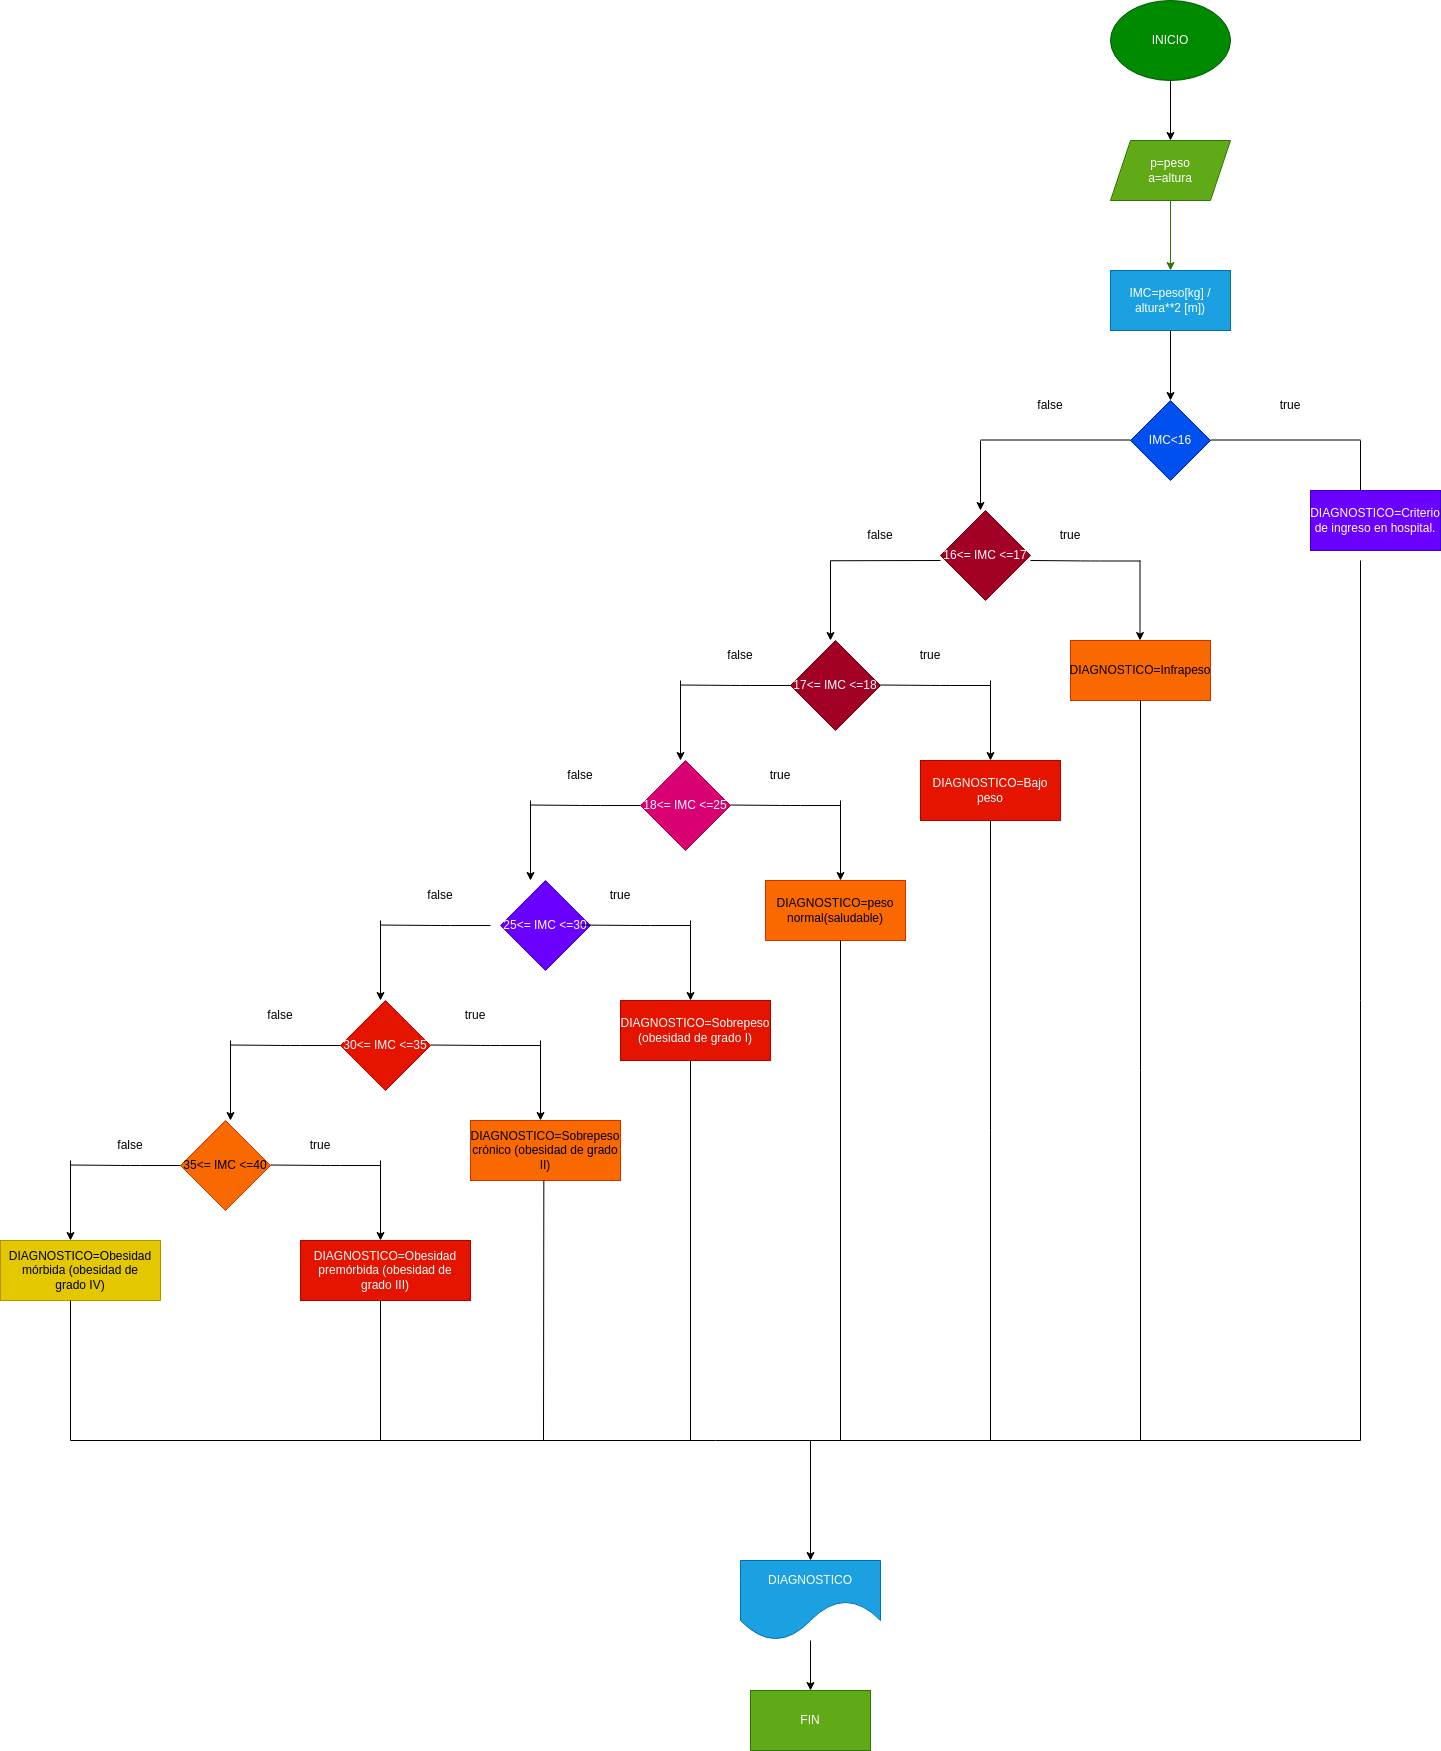

The diagram above was exported from draw.io. Its source (the exported page's mxGraphModel, read from the mxfile embedded in the PNG):
<mxGraphModel dx="2362" dy="1511" grid="1" gridSize="10" guides="1" tooltips="1" connect="1" arrows="1" fold="1" page="1" pageScale="1" pageWidth="850" pageHeight="1100" math="0" shadow="0">
  <root>
    <mxCell id="0" />
    <mxCell id="1" parent="0" />
    <mxCell id="106" value="" style="edgeStyle=none;html=1;" parent="1" source="2" target="104" edge="1">
      <mxGeometry relative="1" as="geometry" />
    </mxCell>
    <mxCell id="2" value="INICIO" style="ellipse;whiteSpace=wrap;html=1;fillColor=#008a00;fontColor=#ffffff;strokeColor=#005700;" parent="1" vertex="1">
      <mxGeometry x="240" y="-80" width="120" height="80" as="geometry" />
    </mxCell>
    <mxCell id="6" value="" style="edgeStyle=none;html=1;exitX=0.5;exitY=1;exitDx=0;exitDy=0;" parent="1" source="107" edge="1">
      <mxGeometry relative="1" as="geometry">
        <mxPoint x="300" y="320" as="targetPoint" />
        <mxPoint x="300" y="260" as="sourcePoint" />
      </mxGeometry>
    </mxCell>
    <mxCell id="14" value="IMC&amp;lt;16" style="rhombus;whiteSpace=wrap;html=1;fillColor=#0050ef;fontColor=#ffffff;strokeColor=#001DBC;" parent="1" vertex="1">
      <mxGeometry x="260" y="320" width="80" height="80" as="geometry" />
    </mxCell>
    <mxCell id="15" value="" style="endArrow=none;html=1;" parent="1" edge="1">
      <mxGeometry width="50" height="50" relative="1" as="geometry">
        <mxPoint x="340" y="359.5" as="sourcePoint" />
        <mxPoint x="490" y="359.5" as="targetPoint" />
      </mxGeometry>
    </mxCell>
    <mxCell id="16" value="" style="edgeStyle=none;html=1;" parent="1" edge="1">
      <mxGeometry relative="1" as="geometry">
        <mxPoint x="490" y="360" as="sourcePoint" />
        <mxPoint x="490" y="420" as="targetPoint" />
      </mxGeometry>
    </mxCell>
    <mxCell id="17" value="DIAGNOSTICO=Criterio de ingreso en hospital." style="rounded=0;whiteSpace=wrap;html=1;fillColor=#6a00ff;fontColor=#ffffff;strokeColor=#3700CC;" parent="1" vertex="1">
      <mxGeometry x="440" y="410" width="130" height="60" as="geometry" />
    </mxCell>
    <mxCell id="18" value="" style="endArrow=none;html=1;" parent="1" edge="1">
      <mxGeometry width="50" height="50" relative="1" as="geometry">
        <mxPoint x="110" y="359.5" as="sourcePoint" />
        <mxPoint x="260" y="359.5" as="targetPoint" />
      </mxGeometry>
    </mxCell>
    <mxCell id="19" value="" style="edgeStyle=none;html=1;" parent="1" edge="1">
      <mxGeometry relative="1" as="geometry">
        <mxPoint x="110" y="360" as="sourcePoint" />
        <mxPoint x="110" y="430" as="targetPoint" />
      </mxGeometry>
    </mxCell>
    <mxCell id="20" value="16&amp;lt;= IMC &amp;lt;=17" style="rhombus;whiteSpace=wrap;html=1;fillColor=#a20025;fontColor=#ffffff;strokeColor=#6F0000;" parent="1" vertex="1">
      <mxGeometry x="70" y="430" width="90" height="90" as="geometry" />
    </mxCell>
    <mxCell id="21" value="DIAGNOSTICO=Infrapeso" style="rounded=0;whiteSpace=wrap;html=1;fillColor=#fa6800;fontColor=#000000;strokeColor=#C73500;" parent="1" vertex="1">
      <mxGeometry x="200" y="560" width="140" height="60" as="geometry" />
    </mxCell>
    <mxCell id="22" value="" style="endArrow=none;html=1;" parent="1" edge="1">
      <mxGeometry width="50" height="50" relative="1" as="geometry">
        <mxPoint x="160" y="480" as="sourcePoint" />
        <mxPoint x="270" y="480.5" as="targetPoint" />
        <Array as="points">
          <mxPoint x="220" y="480.5" />
        </Array>
      </mxGeometry>
    </mxCell>
    <mxCell id="24" value="" style="endArrow=none;html=1;" parent="1" edge="1">
      <mxGeometry width="50" height="50" relative="1" as="geometry">
        <mxPoint x="-40" y="480.25" as="sourcePoint" />
        <mxPoint x="70" y="480" as="targetPoint" />
      </mxGeometry>
    </mxCell>
    <mxCell id="26" value="" style="edgeStyle=none;html=1;" parent="1" edge="1">
      <mxGeometry relative="1" as="geometry">
        <mxPoint x="269.5" y="480" as="sourcePoint" />
        <mxPoint x="269.5" y="560" as="targetPoint" />
      </mxGeometry>
    </mxCell>
    <mxCell id="28" value="" style="edgeStyle=none;html=1;" parent="1" edge="1">
      <mxGeometry relative="1" as="geometry">
        <mxPoint x="-40" y="480" as="sourcePoint" />
        <mxPoint x="-40" y="560" as="targetPoint" />
      </mxGeometry>
    </mxCell>
    <mxCell id="29" value="17&amp;lt;= IMC &amp;lt;=18" style="rhombus;whiteSpace=wrap;html=1;fillColor=#a20025;fontColor=#ffffff;strokeColor=#6F0000;" parent="1" vertex="1">
      <mxGeometry x="-80" y="560" width="90" height="90" as="geometry" />
    </mxCell>
    <mxCell id="30" value="" style="endArrow=none;html=1;" parent="1" edge="1">
      <mxGeometry width="50" height="50" relative="1" as="geometry">
        <mxPoint x="10" y="604.5" as="sourcePoint" />
        <mxPoint x="120" y="605" as="targetPoint" />
        <Array as="points">
          <mxPoint x="70" y="605" />
        </Array>
      </mxGeometry>
    </mxCell>
    <mxCell id="31" value="" style="edgeStyle=none;html=1;" parent="1" edge="1">
      <mxGeometry relative="1" as="geometry">
        <mxPoint x="120" y="600" as="sourcePoint" />
        <mxPoint x="120" y="680" as="targetPoint" />
      </mxGeometry>
    </mxCell>
    <mxCell id="32" value="DIAGNOSTICO=Bajo peso" style="rounded=0;whiteSpace=wrap;html=1;fillColor=#e51400;fontColor=#ffffff;strokeColor=#B20000;" parent="1" vertex="1">
      <mxGeometry x="50" y="680" width="140" height="60" as="geometry" />
    </mxCell>
    <mxCell id="33" value="" style="endArrow=none;html=1;" parent="1" edge="1">
      <mxGeometry width="50" height="50" relative="1" as="geometry">
        <mxPoint x="-190" y="604.5" as="sourcePoint" />
        <mxPoint x="-80" y="605" as="targetPoint" />
        <Array as="points">
          <mxPoint x="-130" y="605" />
        </Array>
      </mxGeometry>
    </mxCell>
    <mxCell id="34" value="" style="edgeStyle=none;html=1;" parent="1" edge="1">
      <mxGeometry relative="1" as="geometry">
        <mxPoint x="-190" y="600" as="sourcePoint" />
        <mxPoint x="-190" y="680" as="targetPoint" />
      </mxGeometry>
    </mxCell>
    <mxCell id="36" value="18&amp;lt;= IMC &amp;lt;=25" style="rhombus;whiteSpace=wrap;html=1;fillColor=#d80073;fontColor=#ffffff;strokeColor=#A50040;" parent="1" vertex="1">
      <mxGeometry x="-230" y="680" width="90" height="90" as="geometry" />
    </mxCell>
    <mxCell id="37" value="" style="endArrow=none;html=1;" parent="1" edge="1">
      <mxGeometry width="50" height="50" relative="1" as="geometry">
        <mxPoint x="-140" y="724.52" as="sourcePoint" />
        <mxPoint x="-30" y="725.02" as="targetPoint" />
        <Array as="points">
          <mxPoint x="-80" y="725.02" />
        </Array>
      </mxGeometry>
    </mxCell>
    <mxCell id="38" value="" style="edgeStyle=none;html=1;" parent="1" edge="1">
      <mxGeometry relative="1" as="geometry">
        <mxPoint x="-30" y="720" as="sourcePoint" />
        <mxPoint x="-30" y="800" as="targetPoint" />
      </mxGeometry>
    </mxCell>
    <mxCell id="39" value="" style="endArrow=none;html=1;" parent="1" edge="1">
      <mxGeometry width="50" height="50" relative="1" as="geometry">
        <mxPoint x="-340" y="724.52" as="sourcePoint" />
        <mxPoint x="-230" y="725.02" as="targetPoint" />
        <Array as="points">
          <mxPoint x="-280" y="725.02" />
        </Array>
      </mxGeometry>
    </mxCell>
    <mxCell id="40" value="" style="edgeStyle=none;html=1;" parent="1" edge="1">
      <mxGeometry relative="1" as="geometry">
        <mxPoint x="-340" y="720" as="sourcePoint" />
        <mxPoint x="-340" y="800" as="targetPoint" />
      </mxGeometry>
    </mxCell>
    <mxCell id="41" value="DIAGNOSTICO=peso normal(saludable)" style="rounded=0;whiteSpace=wrap;html=1;fillColor=#fa6800;fontColor=#000000;strokeColor=#C73500;" parent="1" vertex="1">
      <mxGeometry x="-105" y="800" width="140" height="60" as="geometry" />
    </mxCell>
    <mxCell id="42" value="25&amp;lt;= IMC &amp;lt;=30" style="rhombus;whiteSpace=wrap;html=1;fillColor=#6a00ff;fontColor=#ffffff;strokeColor=#3700CC;" parent="1" vertex="1">
      <mxGeometry x="-370" y="800" width="90" height="90" as="geometry" />
    </mxCell>
    <mxCell id="51" value="" style="endArrow=none;html=1;" parent="1" edge="1">
      <mxGeometry width="50" height="50" relative="1" as="geometry">
        <mxPoint x="-290" y="844.52" as="sourcePoint" />
        <mxPoint x="-180" y="845.02" as="targetPoint" />
        <Array as="points">
          <mxPoint x="-230" y="845.02" />
        </Array>
      </mxGeometry>
    </mxCell>
    <mxCell id="52" value="" style="edgeStyle=none;html=1;" parent="1" edge="1">
      <mxGeometry relative="1" as="geometry">
        <mxPoint x="-180" y="840" as="sourcePoint" />
        <mxPoint x="-180" y="920" as="targetPoint" />
      </mxGeometry>
    </mxCell>
    <mxCell id="53" value="" style="endArrow=none;html=1;" parent="1" edge="1">
      <mxGeometry width="50" height="50" relative="1" as="geometry">
        <mxPoint x="-490" y="844.52" as="sourcePoint" />
        <mxPoint x="-380" y="845.02" as="targetPoint" />
        <Array as="points">
          <mxPoint x="-430" y="845.02" />
        </Array>
      </mxGeometry>
    </mxCell>
    <mxCell id="54" value="" style="edgeStyle=none;html=1;" parent="1" edge="1">
      <mxGeometry relative="1" as="geometry">
        <mxPoint x="-490" y="840" as="sourcePoint" />
        <mxPoint x="-490" y="920" as="targetPoint" />
      </mxGeometry>
    </mxCell>
    <mxCell id="55" value="DIAGNOSTICO=Sobrepeso (obesidad de grado I)" style="rounded=0;whiteSpace=wrap;html=1;fillColor=#e51400;fontColor=#ffffff;strokeColor=#B20000;" parent="1" vertex="1">
      <mxGeometry x="-250" y="920" width="150" height="60" as="geometry" />
    </mxCell>
    <mxCell id="56" value="30&amp;lt;= IMC &amp;lt;=35" style="rhombus;whiteSpace=wrap;html=1;fillColor=#e51400;fontColor=#ffffff;strokeColor=#B20000;" parent="1" vertex="1">
      <mxGeometry x="-530" y="920" width="90" height="90" as="geometry" />
    </mxCell>
    <mxCell id="57" value="" style="endArrow=none;html=1;" parent="1" edge="1">
      <mxGeometry width="50" height="50" relative="1" as="geometry">
        <mxPoint x="-440" y="964.52" as="sourcePoint" />
        <mxPoint x="-330" y="965.02" as="targetPoint" />
        <Array as="points">
          <mxPoint x="-380" y="965.02" />
        </Array>
      </mxGeometry>
    </mxCell>
    <mxCell id="58" value="" style="edgeStyle=none;html=1;" parent="1" edge="1">
      <mxGeometry relative="1" as="geometry">
        <mxPoint x="-330" y="960" as="sourcePoint" />
        <mxPoint x="-330" y="1040" as="targetPoint" />
      </mxGeometry>
    </mxCell>
    <mxCell id="59" value="" style="endArrow=none;html=1;" parent="1" edge="1">
      <mxGeometry width="50" height="50" relative="1" as="geometry">
        <mxPoint x="-640" y="964.52" as="sourcePoint" />
        <mxPoint x="-530" y="965.02" as="targetPoint" />
        <Array as="points">
          <mxPoint x="-580" y="965.02" />
        </Array>
      </mxGeometry>
    </mxCell>
    <mxCell id="60" value="" style="edgeStyle=none;html=1;" parent="1" edge="1">
      <mxGeometry relative="1" as="geometry">
        <mxPoint x="-640" y="960" as="sourcePoint" />
        <mxPoint x="-640" y="1040" as="targetPoint" />
      </mxGeometry>
    </mxCell>
    <mxCell id="61" value="DIAGNOSTICO=Sobrepeso crónico (obesidad de grado II)" style="rounded=0;whiteSpace=wrap;html=1;fillColor=#fa6800;fontColor=#000000;strokeColor=#C73500;" parent="1" vertex="1">
      <mxGeometry x="-400" y="1040" width="150" height="60" as="geometry" />
    </mxCell>
    <mxCell id="62" value="35&amp;lt;= IMC &amp;lt;=40" style="rhombus;whiteSpace=wrap;html=1;fillColor=#fa6800;fontColor=#000000;strokeColor=#C73500;" parent="1" vertex="1">
      <mxGeometry x="-690" y="1040" width="90" height="90" as="geometry" />
    </mxCell>
    <mxCell id="63" value="" style="endArrow=none;html=1;" parent="1" edge="1">
      <mxGeometry width="50" height="50" relative="1" as="geometry">
        <mxPoint x="-600" y="1084.52" as="sourcePoint" />
        <mxPoint x="-490" y="1085.02" as="targetPoint" />
        <Array as="points">
          <mxPoint x="-540" y="1085.02" />
        </Array>
      </mxGeometry>
    </mxCell>
    <mxCell id="64" value="" style="edgeStyle=none;html=1;" parent="1" edge="1">
      <mxGeometry relative="1" as="geometry">
        <mxPoint x="-490" y="1080" as="sourcePoint" />
        <mxPoint x="-490" y="1160" as="targetPoint" />
      </mxGeometry>
    </mxCell>
    <mxCell id="65" value="" style="endArrow=none;html=1;" parent="1" edge="1">
      <mxGeometry width="50" height="50" relative="1" as="geometry">
        <mxPoint x="-800" y="1084.52" as="sourcePoint" />
        <mxPoint x="-690" y="1085.02" as="targetPoint" />
        <Array as="points">
          <mxPoint x="-740" y="1085.02" />
        </Array>
      </mxGeometry>
    </mxCell>
    <mxCell id="66" value="" style="edgeStyle=none;html=1;" parent="1" edge="1">
      <mxGeometry relative="1" as="geometry">
        <mxPoint x="-800" y="1080" as="sourcePoint" />
        <mxPoint x="-800" y="1160" as="targetPoint" />
      </mxGeometry>
    </mxCell>
    <mxCell id="67" value="DIAGNOSTICO=&lt;span style=&quot;background-color: initial;&quot;&gt;Obesidad premórbida (obesidad de grado&amp;nbsp;&lt;/span&gt;&lt;span style=&quot;background-color: initial;&quot;&gt;III)&lt;/span&gt;&lt;span style=&quot;background-color: initial;&quot;&gt;&lt;br&gt;&lt;/span&gt;" style="rounded=0;whiteSpace=wrap;html=1;fillColor=#e51400;fontColor=#ffffff;strokeColor=#B20000;" parent="1" vertex="1">
      <mxGeometry x="-570" y="1160" width="170" height="60" as="geometry" />
    </mxCell>
    <mxCell id="74" value="DIAGNOSTICO=&lt;span style=&quot;background-color: initial;&quot;&gt;Obesidad mórbida (obesidad de grado&amp;nbsp;&lt;/span&gt;&lt;span style=&quot;background-color: initial;&quot;&gt;IV)&lt;/span&gt;&lt;span style=&quot;background-color: initial;&quot;&gt;&lt;br&gt;&lt;/span&gt;" style="rounded=0;whiteSpace=wrap;html=1;fillColor=#e3c800;fontColor=#000000;strokeColor=#B09500;" parent="1" vertex="1">
      <mxGeometry x="-870" y="1160" width="160" height="60" as="geometry" />
    </mxCell>
    <mxCell id="75" value="" style="endArrow=none;html=1;" parent="1" edge="1">
      <mxGeometry width="50" height="50" relative="1" as="geometry">
        <mxPoint x="490" y="1360" as="sourcePoint" />
        <mxPoint x="490" y="480" as="targetPoint" />
      </mxGeometry>
    </mxCell>
    <mxCell id="76" value="" style="endArrow=none;html=1;" parent="1" edge="1">
      <mxGeometry width="50" height="50" relative="1" as="geometry">
        <mxPoint x="270" y="1360" as="sourcePoint" />
        <mxPoint x="270" y="620" as="targetPoint" />
      </mxGeometry>
    </mxCell>
    <mxCell id="77" value="" style="endArrow=none;html=1;" parent="1" edge="1">
      <mxGeometry width="50" height="50" relative="1" as="geometry">
        <mxPoint x="120" y="1360" as="sourcePoint" />
        <mxPoint x="119.99999999999955" y="740" as="targetPoint" />
      </mxGeometry>
    </mxCell>
    <mxCell id="78" value="" style="endArrow=none;html=1;" parent="1" edge="1">
      <mxGeometry width="50" height="50" relative="1" as="geometry">
        <mxPoint x="-180" y="1360" as="sourcePoint" />
        <mxPoint x="-180.00000000000045" y="980" as="targetPoint" />
      </mxGeometry>
    </mxCell>
    <mxCell id="79" value="" style="endArrow=none;html=1;" parent="1" edge="1">
      <mxGeometry width="50" height="50" relative="1" as="geometry">
        <mxPoint x="-30" y="1360" as="sourcePoint" />
        <mxPoint x="-30.000000000000455" y="860" as="targetPoint" />
      </mxGeometry>
    </mxCell>
    <mxCell id="80" value="" style="endArrow=none;html=1;" parent="1" edge="1">
      <mxGeometry width="50" height="50" relative="1" as="geometry">
        <mxPoint x="-490" y="1360" as="sourcePoint" />
        <mxPoint x="-490.00000000000045" y="1220" as="targetPoint" />
      </mxGeometry>
    </mxCell>
    <mxCell id="81" value="" style="endArrow=none;html=1;" parent="1" edge="1">
      <mxGeometry width="50" height="50" relative="1" as="geometry">
        <mxPoint x="-327" y="1360" as="sourcePoint" />
        <mxPoint x="-326.6700000000004" y="1100" as="targetPoint" />
      </mxGeometry>
    </mxCell>
    <mxCell id="82" value="" style="endArrow=none;html=1;" parent="1" edge="1">
      <mxGeometry width="50" height="50" relative="1" as="geometry">
        <mxPoint x="-800" y="1360" as="sourcePoint" />
        <mxPoint x="-800.0000000000005" y="1220" as="targetPoint" />
      </mxGeometry>
    </mxCell>
    <mxCell id="83" value="" style="endArrow=none;html=1;" parent="1" edge="1">
      <mxGeometry width="50" height="50" relative="1" as="geometry">
        <mxPoint x="-800" y="1360" as="sourcePoint" />
        <mxPoint x="490" y="1360" as="targetPoint" />
      </mxGeometry>
    </mxCell>
    <mxCell id="85" value="" style="endArrow=classic;html=1;" parent="1" edge="1">
      <mxGeometry width="50" height="50" relative="1" as="geometry">
        <mxPoint x="-60" y="1360" as="sourcePoint" />
        <mxPoint x="-60" y="1480" as="targetPoint" />
      </mxGeometry>
    </mxCell>
    <mxCell id="88" value="" style="edgeStyle=none;html=1;" parent="1" source="86" target="87" edge="1">
      <mxGeometry relative="1" as="geometry" />
    </mxCell>
    <mxCell id="86" value="DIAGNOSTICO" style="shape=document;whiteSpace=wrap;html=1;boundedLbl=1;size=0.5;fillColor=#1ba1e2;fontColor=#ffffff;strokeColor=#006EAF;" parent="1" vertex="1">
      <mxGeometry x="-130" y="1480" width="140" height="80" as="geometry" />
    </mxCell>
    <mxCell id="87" value="FIN" style="rounded=0;whiteSpace=wrap;html=1;fillColor=#60a917;fontColor=#ffffff;strokeColor=#2D7600;" parent="1" vertex="1">
      <mxGeometry x="-120" y="1610" width="120" height="60" as="geometry" />
    </mxCell>
    <mxCell id="89" value="true" style="text;html=1;strokeColor=none;fillColor=none;align=center;verticalAlign=middle;whiteSpace=wrap;rounded=0;" parent="1" vertex="1">
      <mxGeometry x="390" y="310" width="60" height="30" as="geometry" />
    </mxCell>
    <mxCell id="90" value="false" style="text;html=1;strokeColor=none;fillColor=none;align=center;verticalAlign=middle;whiteSpace=wrap;rounded=0;" parent="1" vertex="1">
      <mxGeometry x="150" y="310" width="60" height="30" as="geometry" />
    </mxCell>
    <mxCell id="91" value="true" style="text;html=1;strokeColor=none;fillColor=none;align=center;verticalAlign=middle;whiteSpace=wrap;rounded=0;" parent="1" vertex="1">
      <mxGeometry x="170" y="440" width="60" height="30" as="geometry" />
    </mxCell>
    <mxCell id="92" value="true" style="text;html=1;strokeColor=none;fillColor=none;align=center;verticalAlign=middle;whiteSpace=wrap;rounded=0;" parent="1" vertex="1">
      <mxGeometry x="30" y="560" width="60" height="30" as="geometry" />
    </mxCell>
    <mxCell id="93" value="true" style="text;html=1;strokeColor=none;fillColor=none;align=center;verticalAlign=middle;whiteSpace=wrap;rounded=0;" parent="1" vertex="1">
      <mxGeometry x="-120" y="680" width="60" height="30" as="geometry" />
    </mxCell>
    <mxCell id="94" value="true" style="text;html=1;strokeColor=none;fillColor=none;align=center;verticalAlign=middle;whiteSpace=wrap;rounded=0;" parent="1" vertex="1">
      <mxGeometry x="-280" y="800" width="60" height="30" as="geometry" />
    </mxCell>
    <mxCell id="95" value="true" style="text;html=1;strokeColor=none;fillColor=none;align=center;verticalAlign=middle;whiteSpace=wrap;rounded=0;" parent="1" vertex="1">
      <mxGeometry x="-425" y="920" width="60" height="30" as="geometry" />
    </mxCell>
    <mxCell id="96" value="true" style="text;html=1;strokeColor=none;fillColor=none;align=center;verticalAlign=middle;whiteSpace=wrap;rounded=0;" parent="1" vertex="1">
      <mxGeometry x="-580" y="1050" width="60" height="30" as="geometry" />
    </mxCell>
    <mxCell id="97" value="false" style="text;html=1;strokeColor=none;fillColor=none;align=center;verticalAlign=middle;whiteSpace=wrap;rounded=0;" parent="1" vertex="1">
      <mxGeometry x="-20" y="440" width="60" height="30" as="geometry" />
    </mxCell>
    <mxCell id="98" value="false" style="text;html=1;strokeColor=none;fillColor=none;align=center;verticalAlign=middle;whiteSpace=wrap;rounded=0;" parent="1" vertex="1">
      <mxGeometry x="-160" y="560" width="60" height="30" as="geometry" />
    </mxCell>
    <mxCell id="99" value="false" style="text;html=1;strokeColor=none;fillColor=none;align=center;verticalAlign=middle;whiteSpace=wrap;rounded=0;" parent="1" vertex="1">
      <mxGeometry x="-320" y="680" width="60" height="30" as="geometry" />
    </mxCell>
    <mxCell id="100" value="false" style="text;html=1;strokeColor=none;fillColor=none;align=center;verticalAlign=middle;whiteSpace=wrap;rounded=0;" parent="1" vertex="1">
      <mxGeometry x="-460" y="800" width="60" height="30" as="geometry" />
    </mxCell>
    <mxCell id="101" value="false" style="text;html=1;strokeColor=none;fillColor=none;align=center;verticalAlign=middle;whiteSpace=wrap;rounded=0;" parent="1" vertex="1">
      <mxGeometry x="-620" y="920" width="60" height="30" as="geometry" />
    </mxCell>
    <mxCell id="102" value="false" style="text;html=1;strokeColor=none;fillColor=none;align=center;verticalAlign=middle;whiteSpace=wrap;rounded=0;" parent="1" vertex="1">
      <mxGeometry x="-770" y="1050" width="60" height="30" as="geometry" />
    </mxCell>
    <mxCell id="108" value="" style="edgeStyle=none;html=1;fillColor=#60a917;strokeColor=#2D7600;" parent="1" target="107" edge="1">
      <mxGeometry relative="1" as="geometry">
        <mxPoint x="300" y="120" as="sourcePoint" />
      </mxGeometry>
    </mxCell>
    <mxCell id="104" value="p=peso&lt;br&gt;a=altura" style="shape=parallelogram;perimeter=parallelogramPerimeter;whiteSpace=wrap;html=1;fixedSize=1;fillColor=#60a917;fontColor=#ffffff;strokeColor=#2D7600;" parent="1" vertex="1">
      <mxGeometry x="240" y="60" width="120" height="60" as="geometry" />
    </mxCell>
    <mxCell id="107" value="&lt;span style=&quot;color: rgb(255, 255, 255);&quot;&gt;IMC=peso[kg] / altura**2 [m])&lt;/span&gt;" style="rounded=0;whiteSpace=wrap;html=1;fillColor=#1ba1e2;fontColor=#ffffff;strokeColor=#006EAF;" parent="1" vertex="1">
      <mxGeometry x="240" y="190" width="120" height="60" as="geometry" />
    </mxCell>
  </root>
</mxGraphModel>